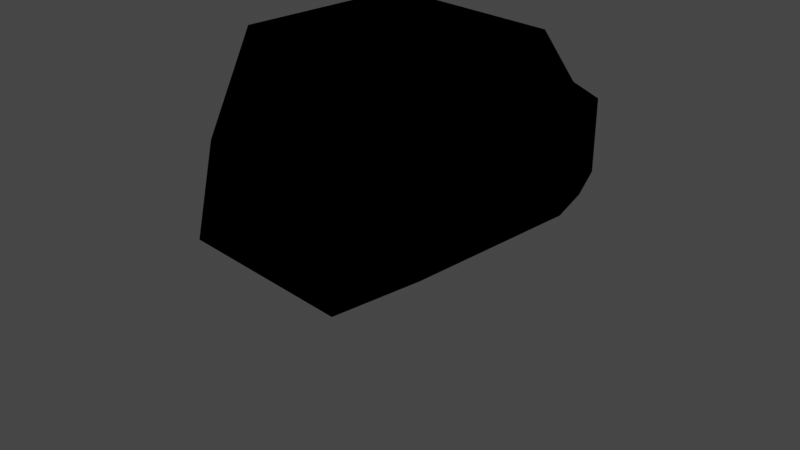# Source: bug.blend  (saved by Blender 2.82.7; exported with 4.5.12 LTS)
import bpy
from mathutils import Matrix  # noqa: F401  (used for matrix-valued properties, if any)

bpy.ops.wm.read_factory_settings(use_empty=True)
scene = bpy.context.scene
scene.name = 'Scene'

# ---- collections
col_collection = bpy.data.collections.new('Collection'); scene.collection.children.link(col_collection)

# ---- materials (node trees are filled in below, after node groups)
mat_mat0 = bpy.data.materials.new('mat0')
mat_mat0.use_transparent_shadow = False
mat_mat0.roughness = 0.08676
mat_mat0.specular_intensity = 0.502

# ---- material node trees
mat_mat0.use_nodes = True; mat_mat0.node_tree.nodes.clear()
_N = mat_mat0.node_tree.nodes; _L = mat_mat0.node_tree.links
n0 = _N.new('ShaderNodeOutputMaterial'); n0.name = 'Material Output'; n0.location = (300, 300)
n1 = _N.new('ShaderNodeBsdfPrincipled'); n1.name = 'Principled BSDF'; n1.location = (10, 300)
n1.distribution = 'GGX'
n1.subsurface_method = 'BURLEY'
n1.inputs[2].default_value = 0.08676
n1.inputs[3].default_value = 1.45
n1.inputs[13].default_value = 0.502
n1.inputs[27].default_value = (0.0, 0.0, 0.0, 1.0)
n1.inputs[28].default_value = 1.0
_L.new(n1.outputs[0], n0.inputs[0])
n0.is_active_output = True

# ---- world
world_world = bpy.data.worlds.new('World'); scene.world = world_world
world_world.use_nodes = True; world_world.node_tree.nodes.clear()
_N = world_world.node_tree.nodes; _L = world_world.node_tree.links
n0 = _N.new('ShaderNodeOutputWorld'); n0.name = 'World Output'; n0.location = (300, 300)
n1 = _N.new('ShaderNodeBackground'); n1.name = 'Background'; n1.location = (10, 300)
n1.inputs[0].default_value = (0.05088, 0.05088, 0.05088, 1.0)
_L.new(n1.outputs[0], n0.inputs[0])
n0.is_active_output = True
world_world.color = (0.05088, 0.05088, 0.05088)
world_world.use_sun_shadow = False
world_world.sun_shadow_jitter_overblur = 0.0

# ---- cameras
cam_camera = bpy.data.cameras.new('Camera')
cam_camera.clip_end = 100.0
cam_camera.ortho_scale = 7.314

# ---- lights
light_light = bpy.data.lights.new('Light', 'POINT')
light_light.transmission_factor = 0.0
light_light.energy = 1000.0
light_light.shadow_soft_size = 0.1
light_light.shadow_maximum_resolution = 0.006
light_light.use_absolute_resolution = True

# ---- meshes
me_bug__1_2020_03_18_131937 = bpy.data.meshes.new('bug#-1-2020-03-18_131937')
me_bug__1_2020_03_18_131937.from_pydata([(1.0, 0.9111, 2.0), (1.322, 0.9111, 0.1985), (1.322, -1.0, 0.1985), (1.0, -1.0, 2.0), (1.322, 0.9111, 0.1985), (0.8838, 1.787, 0.0), (-0.8838, 1.787, 0.0), (-1.305, 0.9111, 0.28), (-1.0, -1.0, 2.0), (-1.305, -1.0, 0.28), (-1.305, 0.9111, 0.28), (-1.0, 0.9111, 2.0), (-1.305, -1.0, 0.28), (-1.0, -1.736, 0.0), (1.0, -1.736, 0.0), (1.322, -1.0, 0.1985), (1.322, 0.9111, 0.1985), (-1.305, 0.9111, 0.28), (-1.305, -1.0, 0.28), (1.322, -1.0, 0.1985), (-1.0, 0.9111, 2.0), (1.0, 0.9111, 2.0), (1.0, -1.0, 2.0), (-1.0, -1.0, 2.0), (0.8838, 1.787, 0.0), (0.6025, 2.369, 0.0), (-0.6025, 2.369, 0.0), (-0.8838, 1.787, 0.0), (-1.0, 0.9111, 2.0), (-0.7015, 1.787, 1.209), (0.7015, 1.787, 1.209), (1.0, 0.9111, 2.0), (-1.305, 0.9111, 0.28), (-0.8838, 1.787, 0.0), (-0.7015, 1.787, 1.209), (-1.0, 0.9111, 2.0), (0.8838, 1.787, 0.0), (1.322, 0.9111, 0.1985), (1.0, 0.9111, 2.0), (0.7015, 1.787, 1.209), (0.6536, -1.736, 1.15), (1.0, -1.736, 0.0), (-1.0, -1.736, 0.0), (-0.6536, -1.736, 1.15), (1.0, -1.0, 2.0), (0.6536, -1.736, 1.15), (-0.6536, -1.736, 1.15), (-1.0, -1.0, 2.0), (0.6536, -1.736, 1.15), (1.0, -1.0, 2.0), (1.322, -1.0, 0.1985), (1.0, -1.736, 0.0), (-1.0, -1.736, 0.0), (-1.305, -1.0, 0.28), (-1.0, -1.0, 2.0), (-0.6536, -1.736, 1.15), (-0.6025, 2.369, 0.8571), (-0.6025, 2.369, 0.0), (0.6025, 2.369, 0.0), (0.6025, 2.369, 0.8571), (-0.8838, 1.787, 0.0), (-0.6025, 2.369, 0.0), (-0.6025, 2.369, 0.8571), (-0.7015, 1.787, 1.209), (0.6025, 2.369, 0.0), (0.8838, 1.787, 0.0), (0.7015, 1.787, 1.209), (0.6025, 2.369, 0.8571), (-0.7015, 1.787, 1.209), (-0.6025, 2.369, 0.8571), (0.6025, 2.369, 0.8571), (0.7015, 1.787, 1.209)], [], [(0, 2, 1), (3, 2, 0), (4, 6, 5), (7, 6, 4), (8, 10, 9), (11, 10, 8), (12, 14, 13), (15, 14, 12), (16, 18, 17), (19, 18, 16), (20, 22, 21), (23, 22, 20), (24, 26, 25), (27, 26, 24), (28, 30, 29), (31, 30, 28), (32, 34, 33), (35, 34, 32), (36, 38, 37), (39, 38, 36), (40, 42, 41), (43, 42, 40), (44, 46, 45), (47, 46, 44), (48, 50, 49), (51, 50, 48), (52, 54, 53), (55, 54, 52), (56, 58, 57), (59, 58, 56), (60, 62, 61), (63, 62, 60), (64, 66, 65), (67, 66, 64), (68, 70, 69), (71, 70, 68)])
me_bug__1_2020_03_18_131937.polygons.foreach_set('use_smooth', [True] * 36)
_uv = me_bug__1_2020_03_18_131937.uv_layers.new(name='UVMap')
_uv.uv.foreach_set('vector', [0.244, -0.4697, 0.1359, -0.8455, 0.05488, -0.5264, 0.2585, -0.7924, 0.1359, -0.8455, 0.244, -0.4697, 0.3002, -0.2928, 0.4022, -0.04791, 0.4006, -0.2447, 0.3002, -0.000128, 0.4022, -0.04791, 0.3002, -0.2928, 0.7516, -0.7903, 0.9605, -0.5216, 0.866, -0.8557, 0.7558, -0.4688, 0.9605, -0.5216, 0.7516, -0.7903, 0.08746, -0.000137, 0.002308, -0.2576, 0.000128, -0.03498, 0.08747, -0.2928, 0.002308, -0.2576, 0.08746, -0.000137, 0.3002, -0.2928, 0.08746, -0.000137, 0.3002, -0.000128, 0.08747, -0.2928, 0.08746, -0.000137, 0.3002, -0.2928, 0.7558, -0.4688, 0.2585, -0.7924, 0.244, -0.4697, 0.7516, -0.7903, 0.2585, -0.7924, 0.7558, -0.4688, 0.4492, -0.0248, 0.7722, -0.06815, 0.644, -0.07105, 0.935, -0.0357, 0.7722, -0.06815, 0.4492, -0.0248, 0.7558, -0.4688, 0.3469, -0.3635, 0.6408, -0.3636, 0.244, -0.4697, 0.3469, -0.3635, 0.7558, -0.4688, 0.9605, -0.5216, 0.6408, -0.3636, 0.9591, -0.3636, 0.7558, -0.4688, 0.6408, -0.3636, 0.9605, -0.5216, 0.0532, -0.3626, 0.244, -0.4697, 0.05488, -0.5264, 0.3469, -0.3635, 0.244, -0.4697, 0.0532, -0.3626, 0.4274, -0.8282, 0.7245, -0.9866, 0.2821, -0.9857, 0.6052, -0.8278, 0.7245, -0.9866, 0.4274, -0.8282, 0.2585, -0.7924, 0.6052, -0.8278, 0.4274, -0.8282, 0.7516, -0.7903, 0.6052, -0.8278, 0.2585, -0.7924, 0.4274, -0.8282, 0.1359, -0.8455, 0.2585, -0.7924, 0.2821, -0.9857, 0.1359, -0.8455, 0.4274, -0.8282, 0.7245, -0.9866, 0.7516, -0.7903, 0.866, -0.8557, 0.6052, -0.8278, 0.7516, -0.7903, 0.7245, -0.9866, 0.7535, -0.2004, 0.644, -0.07105, 0.7722, -0.06815, 0.6602, -0.2001, 0.644, -0.07105, 0.7535, -0.2004, 0.935, -0.0357, 0.7535, -0.2004, 0.7722, -0.06815, 0.9328, -0.3111, 0.7535, -0.2004, 0.935, -0.0357, 0.644, -0.07105, 0.4353, -0.3128, 0.4492, -0.0248, 0.6602, -0.2001, 0.4353, -0.3128, 0.644, -0.07105, 0.9328, -0.3111, 0.6602, -0.2001, 0.7535, -0.2004, 0.4353, -0.3128, 0.6602, -0.2001, 0.9328, -0.3111])
me_bug__1_2020_03_18_131937.materials.append(mat_mat0)
me_bug__1_2020_03_18_131937.use_remesh_fix_poles = True
me_bug__1_2020_03_18_131937.use_remesh_preserve_attributes = False
me_bug__1_2020_03_18_131937.use_mirror_vertex_groups = False
me_bug__1_2020_03_18_131937.update()
me_bug__1_2020_03_18_131937.normals_split_custom_set([tuple(v) for v in zip(*[iter([-0.9844, -4.531e-05, -0.176, -0.9844, -4.531e-05, -0.1759, -0.9844, 4.777e-05, -0.176, -0.9844, 4.777e-05, -0.176, -0.9844, -4.531e-05, -0.1759, -0.9844, -4.531e-05, -0.176, 0.01225, 0.2479, 0.9687, 0.02524, 0.2778, 0.9603, -0.03158, 0.1864, 0.982, 0.06084, 0.2899, 0.9551, 0.02524, 0.2778, 0.9603, 0.01225, 0.2479, 0.9687, 0.9846, -0.0003206, -0.1749, 0.9846, -0.0003206, -0.1747, 0.9846, 4.777e-05, -0.1748, 0.9846, 4.777e-05, -0.1748, 0.9846, -0.0003206, -0.1747, 0.9846, -0.0003206, -0.1749, 0.04273, -0.3062, 0.951, -0.01819, -0.2836, 0.9588, -0.03965, -0.3862, 0.9216, 0.07023, -0.2751, 0.9589, -0.01819, -0.2836, 0.9588, 0.04273, -0.3062, 0.951, 0.03097, 4.729e-05, 0.9995, 0.03099, 4.727e-05, 0.9995, 0.03098, -4.777e-05, 0.9995, 0.03098, -0.0003355, 0.9995, 0.03099, 4.727e-05, 0.9995, 0.03097, 4.729e-05, 0.9995, 4.777e-05, 2.088e-12, -1.0, -4.777e-05, -2.088e-12, -1.0, 2.088e-12, -4.777e-05, -1.0, -2.088e-12, 4.777e-05, -1.0, -4.777e-05, -2.088e-12, -1.0, 4.777e-05, 2.088e-12, -1.0, -2.142e-09, 4.777e-05, 1.0, -1.545e-08, -0.0003355, 1.0, -4.302e-05, -2.078e-05, 1.0, 4.302e-05, -2.078e-05, 1.0, -1.545e-08, -0.0003355, 1.0, -2.142e-09, 4.777e-05, 1.0, -4.625e-05, -0.67, -0.7424, -2.37e-06, -0.67, -0.7423, 0.0003253, -0.67, -0.7423, -4.631e-05, -0.67, -0.7424, -2.37e-06, -0.67, -0.7423, -4.625e-05, -0.67, -0.7424, 0.8786, -0.4575, -0.1373, 0.8797, -0.4487, -0.1576, 0.8736, -0.4728, -0.115, 0.8813, -0.4408, -0.1704, 0.8797, -0.4487, -0.1576, 0.8786, -0.4575, -0.1373, -0.8841, -0.4474, -0.1349, -0.8741, -0.4616, -0.1512, -0.8601, -0.4803, -0.1719, -0.9085, -0.3996, -0.1222, -0.8741, -0.4616, -0.1512, -0.8841, -0.4474, -0.1349, 2.177e-09, 1.0, -4.777e-05, 2.192e-08, 1.0, 0.0003355, -4.574e-05, 1.0, -1.377e-05, 4.574e-05, 1.0, -1.377e-05, 2.192e-08, 1.0, 0.0003355, 2.177e-09, 1.0, -4.777e-05, -0.0003091, 0.756, -0.6546, -4.423e-05, 0.7559, -0.6547, 0.0003207, 0.7558, -0.6548, 0.0003207, 0.756, -0.6546, -4.423e-05, 0.7559, -0.6547, -0.0003091, 0.756, -0.6546, -0.8144, 0.527, -0.243, -0.8376, 0.5295, -0.1343, -0.8291, 0.5525, -0.08611, -0.8495, 0.3978, -0.3466, -0.8376, 0.5295, -0.1343, -0.8144, 0.527, -0.243, 0.865, 0.4758, -0.1593, 0.8105, 0.5493, -0.2037, 0.9267, 0.3676, -0.07879, 0.658, 0.7062, -0.2614, 0.8105, 0.5493, -0.2037, 0.865, 0.4758, -0.1593, -2.088e-12, -1.0, -4.777e-05, 2.088e-12, -1.0, 4.777e-05, 4.777e-05, -1.0, -2.088e-12, -4.777e-05, -1.0, 2.088e-12, 2.088e-12, -1.0, 4.777e-05, -2.088e-12, -1.0, -4.777e-05, 0.9246, -0.3794, -0.03462, 0.9418, -0.3024, -0.1472, 0.8558, -0.5055, 0.1099, 0.9391, -0.2398, -0.246, 0.9418, -0.3024, -0.1472, 0.9246, -0.3794, -0.03462, -0.9488, -0.3158, 0.005815, -0.9139, -0.3872, -0.1221, -0.8476, -0.4739, -0.2389, -0.9946, -0.008626, 0.1033, -0.9139, -0.3872, -0.1221, -0.9488, -0.3158, 0.005815, -0.0002808, -0.5175, -0.8557, 2.471e-05, -0.5176, -0.8556, 4.727e-05, -0.5176, -0.8556, -4.727e-05, -0.5176, -0.8556, 2.471e-05, -0.5176, -0.8556, -0.0002808, -0.5175, -0.8557])] * 3)])

# ---- objects
ob_light = bpy.data.objects.new('Light', light_light)
ob_camera = bpy.data.objects.new('Camera', cam_camera)
ob_bug__1_2020_03_18_131937 = bpy.data.objects.new('bug#-1-2020-03-18_131937', me_bug__1_2020_03_18_131937)

# ---- transforms, parenting, visibility, modifiers, constraints
ob_light.location = (4.076, 1.005, 5.904)
ob_light.rotation_euler = (0.6503, 0.05522, 1.866)
ob_light.lock_rotations_4d = False
ob_light.empty_display_type = 'ARROWS'
ob_light.color = (0.0, 0.0, 0.0, 0.0)
ob_light.lineart.crease_threshold = 0.0
ob_camera.location = (7.359, -6.926, 4.958)
ob_camera.rotation_euler = (1.109, 0.0, 0.8149)
ob_camera.lock_rotations_4d = False
ob_camera.empty_display_type = 'ARROWS'
ob_camera.color = (0.0, 0.0, 0.0, 0.0)
ob_camera.display_type = 'WIRE'
ob_camera.lineart.crease_threshold = 0.0
ob_bug__1_2020_03_18_131937.location = (0.0, 0.0, 0.0)
ob_bug__1_2020_03_18_131937.lineart.crease_threshold = 0.0

# ---- collection membership
col_collection.objects.link(ob_light)
col_collection.objects.link(ob_camera)
col_collection.objects.link(ob_bug__1_2020_03_18_131937)

# ---- scene / render settings (as saved in the file)
scene.camera = ob_camera
scene.frame_start = 1; scene.frame_end = 250; scene.frame_set(1)
scene.render.engine = 'BLENDER_EEVEE_NEXT'
scene.cycles.use_denoising = False
scene.cycles.samples = 128
scene.cycles.sampling_pattern = 'TABULATED_SOBOL'
scene.cycles.use_adaptive_sampling = False
scene.cycles.use_light_tree = False
scene.view_settings.view_transform = 'Filmic'
bpy.context.view_layer.update()
